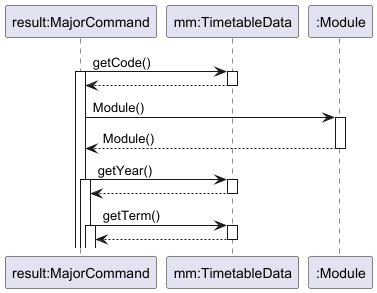

The diagram above was rendered by PlantUML. Its source (embedded in the PNG):
@startuml
'https://plantuml.com/sequence-diagram

participant "result:MajorCommand"
participant "mm:TimetableData"
participant ":Module"

"result:MajorCommand" -> "mm:TimetableData": getCode()
activate "result:MajorCommand"
activate "mm:TimetableData"
"result:MajorCommand" <-- "mm:TimetableData"
deactivate "mm:TimetableData"
"result:MajorCommand" -> ":Module": Module()
activate ":Module"
"result:MajorCommand" <-- ":Module": Module()
deactivate ":Module"
"result:MajorCommand" -> "mm:TimetableData": getYear()
activate "result:MajorCommand"
activate "mm:TimetableData"
"result:MajorCommand" <-- "mm:TimetableData"
deactivate "mm:TimetableData"
"result:MajorCommand" -> "mm:TimetableData": getTerm()
activate "result:MajorCommand"
activate "mm:TimetableData"
"result:MajorCommand" <-- "mm:TimetableData"
deactivate "mm:TimetableData"



@enduml